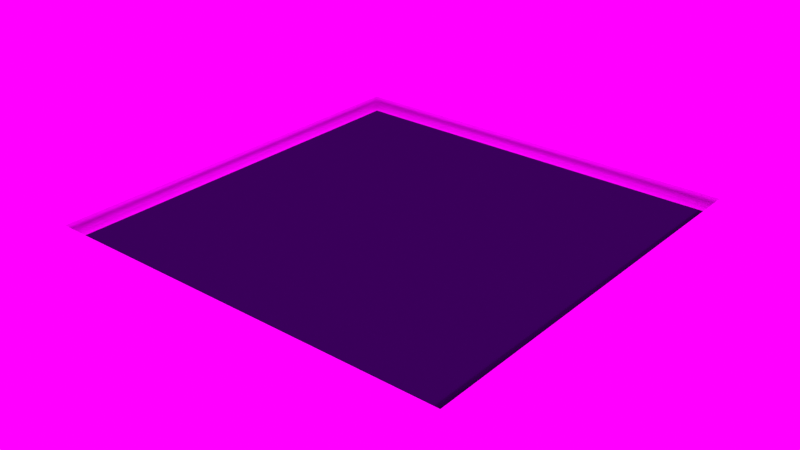 # Source: blenderisland_hieroglypics.blend  (saved by Blender 2.83.18; exported with 4.5.12 LTS)
import bpy
from mathutils import Matrix  # noqa: F401  (used for matrix-valued properties, if any)

bpy.ops.wm.read_factory_settings(use_empty=True)
scene = bpy.context.scene
scene.name = 'Scene'

# ---- collections
col_cam_and_light = bpy.data.collections.new('cam_and_light'); scene.collection.children.link(col_cam_and_light)
col_model = bpy.data.collections.new('model'); scene.collection.children.link(col_model)

# ---- images (referenced by path relative to the original .blend; pixels are not part of the script)
import os
ASSET_DIR = os.environ.get("B2B_ASSET_DIR", "")  # directory of the original .blend (textures are referenced by path, not embedded)
HERE = os.path.dirname(os.path.abspath(__file__))  # packed textures are extracted next to this script under _unpacked/

def load_image(name, relpath, width, height, colorspace="sRGB"):
    """Load a texture the original file referenced (path relative to the .blend, or extracted next to this script)."""
    p = next((c for c in (os.path.join(HERE, relpath), os.path.join(ASSET_DIR, relpath)) if relpath and os.path.exists(c)), "")
    if p:
        img = bpy.data.images.load(p, check_existing=True)
        img.name = name
    else:  # same state as the original file: an image datablock whose file is absent (Cycles renders it pink)
        img = bpy.data.images.new(name, width, height)
        img.source = "FILE"
        img.filepath = "//" + (relpath or name)
    img.colorspace_settings.name = colorspace
    return img
img_hieroglyphics_normal_1024_png = load_image('hieroglyphics_normal_1024.png', 'blenderisland_textures/hieroglyphics_normal_1024.png', 1024, 1024, 'sRGB')
img_courtyard_exr = load_image('courtyard.exr', 'courtyard.exr', 1024, 1024, 'Linear Rec.709')
img_forest_exr = load_image('forest.exr', 'forest.exr', 1024, 1024, 'Linear Rec.709')
img_interior_exr = load_image('interior.exr', 'interior.exr', 1024, 1024, 'Linear Rec.709')
img_night_exr = load_image('night.exr', 'night.exr', 1024, 1024, 'Linear Rec.709')
img_studio_exr = load_image('studio.exr', 'studio.exr', 1024, 1024, 'Linear Rec.709')
img_sunset_exr = load_image('sunset.exr', 'sunset.exr', 1024, 1024, 'Linear Rec.709')
img_sunrise_exr = load_image('sunrise.exr', 'sunrise.exr', 1024, 1024, 'Linear Rec.709')
img_city_exr = load_image('city.exr', 'city.exr', 1024, 1024, 'Linear Rec.709')

# ---- materials (node trees are filled in below, after node groups)
mat_3_light = bpy.data.materials.new('3_light')
mat_5th = bpy.data.materials.new('5th')
mat_hieroglypics_low_poly = bpy.data.materials.new('hieroglypics.low_poly')
mat_hieroglypics_low_poly.displacement_method = 'BOTH'
mat_voronoi_crackle_v2 = bpy.data.materials.new('voronoi_crackle_v2')

# ---- node groups
ng_voronoi_crackle_001 = bpy.data.node_groups.new('voronoi_crackle.001', 'ShaderNodeTree')
_s = ng_voronoi_crackle_001.interface.new_socket(name='Color', in_out='OUTPUT', socket_type='NodeSocketColor')
_s.default_value = (0.0, 0.0, 0.0, 0.0)
_s = ng_voronoi_crackle_001.interface.new_socket(name='Vector', in_out='INPUT', socket_type='NodeSocketVector')
_s.min_value = 0.0
_s.max_value = 0.0
_s.hide_value = True
_N = ng_voronoi_crackle_001.nodes; _L = ng_voronoi_crackle_001.links
n0 = _N.new('ShaderNodeTexVoronoi'); n0.name = 'Voronoi Texture.001'; n0.location = (-120, -51)
n0.distance = 'MINKOWSKI'
n1 = _N.new('ShaderNodeTexVoronoi'); n1.name = 'Voronoi Texture'; n1.location = (-114, 221)
n1.distance = 'MINKOWSKI'
n1.feature = 'F2'
n2 = _N.new('ShaderNodeMath'); n2.name = 'Math'; n2.location = (149, 29)
n2.hide = True
n2.operation = 'SUBTRACT'
n2.inputs[2].default_value = 0.0
n3 = _N.new('ShaderNodeValToRGB'); n3.name = 'ColorRamp'; n3.location = (393, 132)
while len(n3.color_ramp.elements) > 1: n3.color_ramp.elements.remove(n3.color_ramp.elements[-1])
n3.color_ramp.elements[0].position = 0.0; n3.color_ramp.elements[0].color = (0.0, 0.0, 0.0, 1.0)
_e = n3.color_ramp.elements.new(0.04622); _e.color = (0.4384, 0.4384, 0.4384, 1.0)
_e = n3.color_ramp.elements.new(0.3403); _e.color = (0.7218, 0.7218, 0.7218, 1.0)
_e = n3.color_ramp.elements.new(0.4748); _e.color = (0.8769, 0.8769, 0.8769, 1.0)
n4 = _N.new('ShaderNodeValue'); n4.name = 'Value'; n4.location = (-380, 2)
n4.outputs[0].default_value = 5.0
n5 = _N.new('ShaderNodeValue'); n5.name = 'Value.001'; n5.location = (-390, -119)
n5.outputs[0].default_value = 1.5
n6 = _N.new('ShaderNodeValue'); n6.name = 'Value.002'; n6.location = (-393, -221)
n6.outputs[0].default_value = 1.0
n7 = _N.new('NodeGroupOutput'); n7.name = 'Group Output'; n7.location = (593, 0)
n8 = _N.new('NodeGroupInput'); n8.name = 'Group Input'; n8.location = (-649, -3)
_L.new(n1.outputs[0], n2.inputs[0])
_L.new(n0.outputs[0], n2.inputs[1])
_L.new(n4.outputs[0], n1.inputs[2])
_L.new(n4.outputs[0], n0.inputs[2])
_L.new(n5.outputs[0], n1.inputs[7])
_L.new(n5.outputs[0], n0.inputs[7])
_L.new(n6.outputs[0], n1.inputs[8])
_L.new(n6.outputs[0], n0.inputs[8])
_L.new(n2.outputs[0], n3.inputs[0])
_L.new(n3.outputs[0], n7.inputs[0])
_L.new(n8.outputs[0], n1.inputs[0])
_L.new(n8.outputs[0], n0.inputs[0])
n7.is_active_output = True
ng_voronoi_crackle_v2 = bpy.data.node_groups.new('Voronoi_crackle_v2', 'ShaderNodeTree')
_s = ng_voronoi_crackle_v2.interface.new_socket(name='Color', in_out='OUTPUT', socket_type='NodeSocketColor')
_s.default_value = (0.0, 0.0, 0.0, 0.0)
_s = ng_voronoi_crackle_v2.interface.new_socket(name='Fac', in_out='INPUT', socket_type='NodeSocketFloat')
_s.subtype = 'FACTOR'
_s.default_value = 0.8643
_s.min_value = 0.0
_s.max_value = 1.0
_s = ng_voronoi_crackle_v2.interface.new_socket(name='Scale', in_out='INPUT', socket_type='NodeSocketFloat')
_s.default_value = 20.0
_s.min_value = -1000.0
_s.max_value = 1000.0
_N = ng_voronoi_crackle_v2.nodes; _L = ng_voronoi_crackle_v2.links
n0 = _N.new('ShaderNodeGroup'); n0.name = 'Group'; n0.location = (363, -93)
n0.node_tree = ng_voronoi_crackle_001
n1 = _N.new('ShaderNodeTexCoord'); n1.name = 'Texture Coordinate.001'; n1.location = (-394, 24)
n2 = _N.new('NodeGroupInput'); n2.name = 'Group Input'; n2.location = (-594, 9)
n3 = _N.new('NodeGroupOutput'); n3.name = 'Group Output'; n3.location = (563, 9)
n4 = _N.new('ShaderNodeMix'); n4.name = 'Mix'; n4.location = (195, -40)
n4.data_type = 'RGBA'
n5 = _N.new('ShaderNodeTexNoise'); n5.name = 'Noise Texture'; n5.location = (-57, 196)
_L.new(n5.outputs[1], n4.inputs[6])
_L.new(n4.outputs[2], n0.inputs[0])
_L.new(n0.outputs[0], n3.inputs[0])
_L.new(n1.outputs[0], n5.inputs[0])
_L.new(n1.outputs[0], n4.inputs[7])
_L.new(n2.outputs[0], n4.inputs[0])
_L.new(n2.outputs[1], n5.inputs[2])
n3.is_active_output = True

# ---- material node trees
mat_hieroglypics_low_poly.use_nodes = True; mat_hieroglypics_low_poly.node_tree.nodes.clear()
_N = mat_hieroglypics_low_poly.node_tree.nodes; _L = mat_hieroglypics_low_poly.node_tree.links
n0 = _N.new('ShaderNodeEmission'); n0.name = 'Emission Viewer'; n0.location = (1661, 465)
n0.label = 'Viewer'
n0.hide = True
n1 = _N.new('ShaderNodeOutputMaterial'); n1.name = 'Material Output'; n1.location = (1697, 365)
n2 = _N.new('ShaderNodeBsdfPrincipled'); n2.name = 'Principled BSDF.002'; n2.location = (1385, 442)
n2.distribution = 'GGX'
n2.subsurface_method = 'BURLEY'
n2.inputs[0].default_value = (0.02717, 0.03408, 0.06693, 1.0)
n2.inputs[1].default_value = 1.0
n2.inputs[2].default_value = 0.1
n2.inputs[3].default_value = 1.45
n2.inputs[27].default_value = (0.0, 0.0, 0.0, 1.0)
n2.inputs[28].default_value = 1.0
n3 = _N.new('ShaderNodeNormalMap'); n3.name = 'Normal Map'; n3.location = (1109, 31)
n4 = _N.new('ShaderNodeTexImage'); n4.name = 'Image Texture.001'; n4.location = (825, 53)
n4.image = img_hieroglyphics_normal_1024_png
_L.new(n4.outputs[0], n3.inputs[1])
_L.new(n2.outputs[0], n1.inputs[0])
_L.new(n3.outputs[0], n2.inputs[5])
n1.is_active_output = True
mat_voronoi_crackle_v2.use_nodes = True; mat_voronoi_crackle_v2.node_tree.nodes.clear()
_N = mat_voronoi_crackle_v2.node_tree.nodes; _L = mat_voronoi_crackle_v2.node_tree.links
n0 = _N.new('ShaderNodeOutputMaterial'); n0.name = 'Material Output'; n0.location = (300, 300)
n1 = _N.new('ShaderNodeBsdfDiffuse'); n1.name = 'Diffuse BSDF'; n1.location = (0, 321)
n2 = _N.new('ShaderNodeGroup'); n2.name = 'Group.001'; n2.location = (-673, 388)
n2.node_tree = ng_voronoi_crackle_v2
n2.inputs[0].default_value = 0.8643
n2.inputs[1].default_value = 20.0
_L.new(n2.outputs[0], n1.inputs[0])
_L.new(n1.outputs[0], n0.inputs[0])
n0.is_active_output = True

# ---- world
world_world = bpy.data.worlds.new('World'); scene.world = world_world
world_world.use_nodes = True; world_world.node_tree.nodes.clear()
_N = world_world.node_tree.nodes; _L = world_world.node_tree.links
n0 = _N.new('ShaderNodeOutputWorld'); n0.name = 'World Output'; n0.location = (300, 300)
n1 = _N.new('ShaderNodeBackground'); n1.name = 'Background'; n1.location = (10, 300)
n1.inputs[1].default_value = 1.5
n2 = _N.new('ShaderNodeTexEnvironment'); n2.name = 'Environment Texture.005'; n2.location = (-730, 201)
n2.image = img_courtyard_exr
n3 = _N.new('ShaderNodeTexEnvironment'); n3.name = 'Environment Texture.002'; n3.location = (-472, 412)
n3.image = img_forest_exr
n4 = _N.new('ShaderNodeTexEnvironment'); n4.name = 'Environment Texture.006'; n4.location = (-976, 415)
n4.image = img_interior_exr
n5 = _N.new('ShaderNodeTexEnvironment'); n5.name = 'Environment Texture.007'; n5.location = (-983, 207)
n5.image = img_night_exr
n6 = _N.new('ShaderNodeTexEnvironment'); n6.name = 'Environment Texture.008'; n6.location = (-1225, 424)
n6.image = img_studio_exr
n7 = _N.new('ShaderNodeTexEnvironment'); n7.name = 'Environment Texture.003'; n7.location = (-472, 200)
n7.image = img_sunset_exr
n8 = _N.new('ShaderNodeTexEnvironment'); n8.name = 'Environment Texture.009'; n8.location = (-1248, 193)
n8.image = img_sunrise_exr
n9 = _N.new('ShaderNodeTexEnvironment'); n9.name = 'Environment Texture.004'; n9.location = (-726, 416)
n9.image = img_city_exr
_L.new(n1.outputs[0], n0.inputs[0])
_L.new(n9.outputs[0], n1.inputs[0])
n0.is_active_output = True
world_world.color = (0.07324, 0.07324, 0.07324)
world_world.use_sun_shadow = False
world_world.sun_shadow_jitter_overblur = 0.0

# ---- meshes
me_plane_002 = bpy.data.meshes.new('Plane.002')
me_plane_002.from_pydata([(-1.0, -1.0, 0.0), (1.0, -1.0, 0.0), (-1.0, 1.0, 0.0), (1.0, 1.0, 0.0), (-1.0, 1.0, 0.0), (-1.0, -1.0, 0.0), (1.0, -1.0, 0.0), (1.0, 1.0, 0.0), (-1.0, 1.0, 0.0), (-1.0, -1.0, 0.0), (1.0, -1.0, 0.0), (1.0, 1.0, 0.0), (-1.069, 1.069, 0.0), (-1.069, -1.069, 0.0), (1.069, -1.069, 0.0), (1.069, 1.069, 0.0), (1.0, -1.0, 0.04357), (1.0, 1.0, 0.04357), (1.0, -1.0, 0.04357), (1.0, 1.0, 0.04357), (-1.0, 1.0, 0.05885), (-1.0, -1.0, 0.05885), (1.0, -1.0, 0.05885), (1.0, 1.0, 0.05885), (-1.069, 1.069, 0.04357), (-1.069, -1.069, 0.04357), (1.069, -1.069, 0.04357), (1.069, 1.069, 0.04357), (-1.037, 1.037, 0.06377), (-1.037, -1.037, 0.06377), (1.037, -1.037, 0.06377), (1.037, 1.037, 0.06377), (-1.069, 1.069, 0.06377), (-1.069, -1.069, 0.06377), (1.069, -1.069, 0.06377), (1.069, 1.069, 0.06377), (-1.037, 1.037, 0.08027), (-1.037, -1.037, 0.08027), (1.037, -1.037, 0.08027), (1.037, 1.037, 0.08027), (-1.069, 1.069, 0.08027), (-1.069, -1.069, 0.08027), (1.069, -1.069, 0.08027), (1.069, 1.069, 0.08027), (-1.021, 1.021, 0.1001), (-1.021, -1.021, 0.1001), (1.021, -1.021, 0.1001), (1.021, 1.021, 0.1001), (-1.069, 1.069, 0.1001), (-1.069, -1.069, 0.1001), (1.069, -1.069, 0.1001), (1.069, 1.069, 0.1001), (-1.021, 1.021, 0.1307), (-1.021, -1.021, 0.1307), (1.021, -1.021, 0.1307), (1.021, 1.021, 0.1307), (-1.069, 1.069, 0.1307), (-1.069, -1.069, 0.1307), (1.069, -1.069, 0.1307), (1.069, 1.069, 0.1307)], [], [(4, 5, 9, 8), (9, 10, 22, 21), (2, 0, 5, 4), (3, 2, 4, 7), (0, 1, 6, 5), (12, 15, 27, 24), (7, 4, 8, 11), (5, 6, 10, 9), (6, 1, 16, 18), (10, 6, 18, 22), (1, 3, 17, 16), (8, 9, 21, 20), (16, 17, 19, 18), (25, 24, 32, 33), (18, 19, 23, 22), (27, 26, 34, 35), (21, 22, 30, 29), (23, 20, 28, 31), (13, 12, 24, 25), (14, 13, 25, 26), (7, 11, 23, 19), (3, 7, 19, 17), (11, 8, 20, 23), (15, 14, 26, 27), (3, 1, 14, 15), (2, 3, 15, 12), (0, 2, 12, 13), (1, 0, 13, 14), (33, 32, 40, 41), (35, 34, 42, 43), (29, 30, 38, 37), (31, 28, 36, 39), (22, 23, 31, 30), (20, 21, 29, 28), (24, 27, 35, 32), (26, 25, 33, 34), (37, 38, 46, 45), (39, 36, 44, 47), (42, 41, 49, 50), (40, 43, 51, 48), (30, 31, 39, 38), (28, 29, 37, 36), (32, 35, 43, 40), (34, 33, 41, 42), (48, 51, 59, 56), (44, 45, 53, 52), (46, 47, 55, 54), (49, 48, 56, 57), (43, 42, 50, 51), (41, 40, 48, 49), (38, 39, 47, 46), (36, 37, 45, 44), (55, 52, 56, 59), (53, 54, 58, 57), (54, 55, 59, 58), (52, 53, 57, 56), (50, 49, 57, 58), (47, 44, 52, 55), (45, 46, 54, 53), (51, 50, 58, 59)])
me_plane_002.polygons.foreach_set('use_smooth', [1, 1, 1, 1, 1, 0, 1, 1, 1, 1, 0, 1, 1, 0, 1, 0, 1, 1, 0, 0, 1, 1, 1, 0, 0, 0, 0, 0, 0, 0, 1, 1, 1, 1, 0, 0, 1, 1, 0, 0, 1, 1, 0, 0, 0, 1, 1, 0, 0, 0, 1, 1, 1, 1, 1, 1, 0, 1, 1, 0])
me_plane_002.polygons.foreach_set('material_index', [1, 1, 1, 1, 1, 1, 1, 1, 1, 1, 1, 1, 1, 1, 1, 1, 1, 1, 1, 1, 1, 1, 1, 1, 1, 1, 1, 1, 1, 1, 0, 0, 1, 1, 1, 1, 1, 1, 1, 1, 0, 0, 1, 1, 1, 1, 1, 1, 1, 1, 1, 1, 1, 1, 1, 1, 1, 1, 1, 1])
_uv = me_plane_002.uv_layers.new(name='UVMap')
_uv.uv.foreach_set('vector', [0.0, 1.0, 0.0, 0.0, 0.0, 0.0, 0.0, 1.0, 0.0, 0.0, 1.0, 0.0, 1.0, 0.0, 0.0, 0.0, 0.0, 1.0, 0.0, 0.0, 0.0, 0.0, 0.0, 1.0, 1.0, 1.0, 0.0, 1.0, 0.0, 1.0, 1.0, 1.0, 0.0, 0.0, 1.0, 0.0, 1.0, 0.0, 0.0, 0.0, 0.0, 0.0, 0.0, 0.0, 0.0, 0.0, 0.0, 0.0, 1.0, 1.0, 0.0, 1.0, 0.0, 1.0, 1.0, 1.0, 0.0, 0.0, 1.0, 0.0, 1.0, 0.0, 0.0, 0.0, 1.0, 0.0, 1.0, 0.0, 1.0, 0.0, 1.0, 0.0, 1.0, 0.0, 1.0, 0.0, 1.0, 0.0, 1.0, 0.0, 0.0, 0.0, 0.0, 0.0, 0.0, 0.0, 0.0, 0.0, 0.0, 1.0, 0.0, 0.0, 0.0, 0.0, 0.0, 1.0, 1.0, 0.0, 1.0, 1.0, 1.0, 1.0, 1.0, 0.0, 0.0, 0.0, 0.0, 0.0, 0.0, 0.0, 0.0, 0.0, 1.0, 0.0, 1.0, 1.0, 1.0, 1.0, 1.0, 0.0, 0.0, 0.0, 0.0, 0.0, 0.0, 0.0, 0.0, 0.0, 0.0, 0.0, 1.0, 0.0, 1.0, 0.0, 0.0, 0.0, 1.0, 1.0, 0.0, 1.0, 0.0, 1.0, 1.0, 1.0, 0.0, 0.0, 0.0, 0.0, 0.0, 0.0, 0.0, 0.0, 0.0, 0.0, 0.0, 0.0, 0.0, 0.0, 0.0, 0.0, 1.0, 1.0, 1.0, 1.0, 1.0, 1.0, 1.0, 1.0, 1.0, 1.0, 1.0, 1.0, 1.0, 1.0, 1.0, 1.0, 1.0, 1.0, 0.0, 1.0, 0.0, 1.0, 1.0, 1.0, 0.0, 0.0, 0.0, 0.0, 0.0, 0.0, 0.0, 0.0, 0.0, 0.0, 0.0, 0.0, 0.0, 0.0, 0.0, 0.0, 0.0, 0.0, 0.0, 0.0, 0.0, 0.0, 0.0, 0.0, 0.0, 0.0, 0.0, 0.0, 0.0, 0.0, 0.0, 0.0, 0.0, 0.0, 0.0, 0.0, 0.0, 0.0, 0.0, 0.0, 0.0, 0.0, 0.0, 0.0, 0.0, 0.0, 0.0, 0.0, 0.0, 0.0, 0.0, 0.0, 0.0, 0.0, 0.0, 0.0, 0.0, 0.0, 1.0, 0.0, 1.0, 0.0, 0.0, 0.0, 1.0, 1.0, 0.0, 1.0, 0.0, 1.0, 1.0, 1.0, 1.0, 0.0, 1.0, 1.0, 1.0, 1.0, 1.0, 0.0, 0.0, 1.0, 0.0, 0.0, 0.0, 0.0, 0.0, 1.0, 0.0, 0.0, 0.0, 0.0, 0.0, 0.0, 0.0, 0.0, 0.0, 0.0, 0.0, 0.0, 0.0, 0.0, 0.0, 0.0, 0.0, 0.0, 1.0, 0.0, 1.0, 0.0, 0.0, 0.0, 1.0, 1.0, 0.0, 1.0, 0.0, 1.0, 1.0, 1.0, 0.0, 0.0, 0.0, 0.0, 0.0, 0.0, 0.0, 0.0, 0.0, 0.0, 0.0, 0.0, 0.0, 0.0, 0.0, 0.0, 1.0, 0.0, 1.0, 1.0, 1.0, 1.0, 1.0, 0.0, 0.0, 1.0, 0.0, 0.0, 0.0, 0.0, 0.0, 1.0, 0.0, 0.0, 0.0, 0.0, 0.0, 0.0, 0.0, 0.0, 0.0, 0.0, 0.0, 0.0, 0.0, 0.0, 0.0, 0.0, 0.0, 0.0, 0.0, 0.0, 0.0, 0.0, 0.0, 0.0, 0.0, 1.0, 0.0, 0.0, 0.0, 0.0, 0.0, 1.0, 1.0, 0.0, 1.0, 1.0, 1.0, 1.0, 1.0, 0.0, 0.0, 0.0, 0.0, 0.0, 0.0, 0.0, 0.0, 0.0, 0.0, 0.0, 0.0, 0.0, 0.0, 0.0, 0.0, 0.0, 0.0, 0.0, 0.0, 0.0, 0.0, 0.0, 0.0, 0.0, 1.0, 0.0, 1.0, 1.0, 1.0, 1.0, 1.0, 0.0, 0.0, 1.0, 0.0, 0.0, 0.0, 0.0, 0.0, 1.0, 1.0, 1.0, 0.0, 1.0, 0.0, 1.0, 1.0, 1.0, 0.0, 0.0, 1.0, 0.0, 1.0, 0.0, 0.0, 0.0, 1.0, 0.0, 1.0, 1.0, 1.0, 1.0, 1.0, 0.0, 0.0, 1.0, 0.0, 0.0, 0.0, 0.0, 0.0, 1.0, 0.0, 0.0, 0.0, 0.0, 0.0, 0.0, 0.0, 0.0, 1.0, 1.0, 0.0, 1.0, 0.0, 1.0, 1.0, 1.0, 0.0, 0.0, 1.0, 0.0, 1.0, 0.0, 0.0, 0.0, 0.0, 0.0, 0.0, 0.0, 0.0, 0.0, 0.0, 0.0])
me_plane_002.materials.append(mat_3_light)
me_plane_002.materials.append(mat_5th)
me_plane_002.use_remesh_fix_poles = True
me_plane_002.use_remesh_preserve_attributes = False
me_plane_002.use_mirror_vertex_groups = False
me_plane_002.update()
me_plane_003 = bpy.data.meshes.new('Plane.003')
me_plane_003.from_pydata([(-1.0, -1.0, 0.0), (1.0, -1.0, 0.0), (-1.0, 1.0, 0.0), (1.0, 1.0, 0.0)], [], [(0, 1, 3, 2)])
me_plane_003.polygons.foreach_set('use_smooth', [True] * 1)
_uv = me_plane_003.uv_layers.new(name='UVMap')
_uv.uv.foreach_set('vector', [0.0, 0.0, 1.0, 0.0, 1.0, 1.0, 0.0, 1.0])
me_plane_003.materials.append(mat_hieroglypics_low_poly)
me_plane_003.materials.append(mat_voronoi_crackle_v2)
me_plane_003.use_remesh_fix_poles = True
me_plane_003.use_remesh_preserve_attributes = False
me_plane_003.use_mirror_vertex_groups = False
me_plane_003.update()

# ---- objects
ob_frame = bpy.data.objects.new('frame', me_plane_002)
ob_low_poly = bpy.data.objects.new('low_poly', me_plane_003)

# ---- transforms, parenting, visibility, modifiers, constraints
ob_frame.location = (0.0, 0.0, -0.05763)
ob_frame.lineart.crease_threshold = 0.0
ob_low_poly.location = (0.0, 0.0, 0.0)
ob_low_poly.lineart.crease_threshold = 0.0
_m = ob_low_poly.modifiers.new('Subdivision', 'SUBSURF')
_m.uv_smooth = 'PRESERVE_CORNERS'
_m.subdivision_type = 'SIMPLE'
_m.levels = 6
_m.render_levels = 6

# ---- collection membership
col_model.objects.link(ob_frame)
col_model.objects.link(ob_low_poly)

# ---- scene / render settings (as saved in the file)
scene.frame_start = 1; scene.frame_end = 250; scene.frame_set(170)
scene.render.engine = 'CYCLES'
scene.cycles.use_denoising = False
scene.cycles.samples = 128
scene.cycles.sampling_pattern = 'TABULATED_SOBOL'
scene.cycles.use_light_tree = False
scene.cycles.bake_type = 'NORMAL'
scene.view_settings.view_transform = 'Standard'
bpy.context.view_layer.update()

# ---- added for rendering (the .blend has no active camera): camera
cam_auto = bpy.data.cameras.new('AutoCamera')
cam_auto.lens = 50.0
cam_auto.sensor_width = 36.0
cam_auto.clip_end = 1000.0
ob_auto_camera = bpy.data.objects.new('AutoCamera', cam_auto)
scene.collection.objects.link(ob_auto_camera)
ob_auto_camera.location = (2.80001, -3.36002, 2.24771)
ob_auto_camera.rotation_euler = (1.09748, -7.21219e-08, 0.694738)
scene.camera = ob_auto_camera
bpy.context.view_layer.update()
